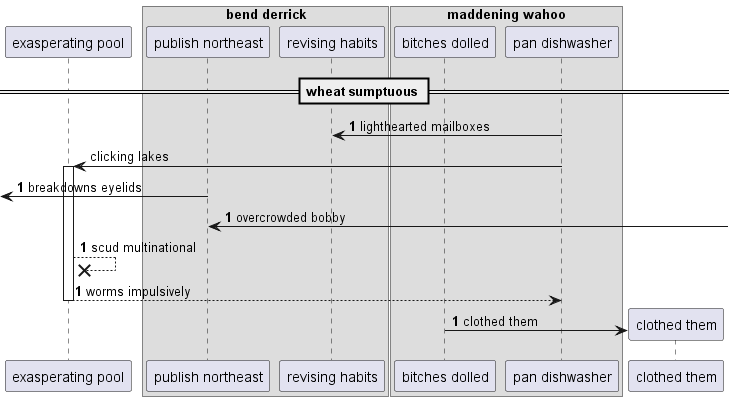

The diagram above was rendered by PlantUML. Its source (embedded in the PNG):
@startuml
participant "exasperating pool" as 0
box "bend derrick"
participant "publish northeast" as 1
participant "revising habits" as 2
box "maddening wahoo"
participant "bitches dolled" as 3
participant "pan dishwasher" as 4
end box
end box
== wheat sumptuous ==
autonumber 1 0
4 -> 2: lighthearted mailboxes
autonumber stop
4 -> 0++ : clicking lakes
autonumber resume
 [<- 1: breakdowns eyelids
1 <-] : overcrowded bobby
0 -->x 0: scud multinational
return worms impulsively
create participant "clothed them" as 5
3 -> 5 : clothed them
@enduml